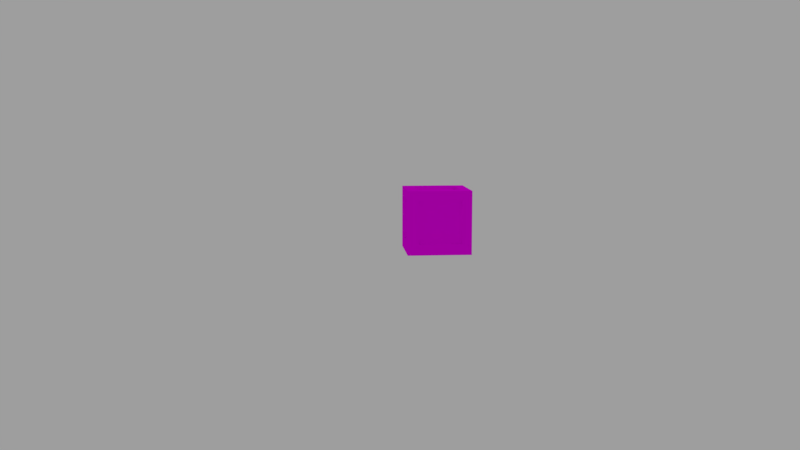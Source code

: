 # Source: WoodBox1.blend  (saved by Blender 2.78.0; exported with 4.5.12 LTS)
import bpy
from mathutils import Matrix  # noqa: F401  (used for matrix-valued properties, if any)

bpy.ops.wm.read_factory_settings(use_empty=True)
scene = bpy.context.scene
scene.name = 'Scene'

# ---- collections
col_collection_1 = bpy.data.collections.new('Collection 1'); scene.collection.children.link(col_collection_1)
col_collection_3 = bpy.data.collections.new('Collection 3'); scene.collection.children.link(col_collection_3)
col_collection_3.hide_render = True
col_collection_3.hide_viewport = True

# ---- images (referenced by path relative to the original .blend; pixels are not part of the script)
import os
ASSET_DIR = os.environ.get("B2B_ASSET_DIR", "")  # directory of the original .blend (textures are referenced by path, not embedded)
HERE = os.path.dirname(os.path.abspath(__file__))  # packed textures are extracted next to this script under _unpacked/

def load_image(name, relpath, width, height, colorspace="sRGB"):
    """Load a texture the original file referenced (path relative to the .blend, or extracted next to this script)."""
    p = next((c for c in (os.path.join(HERE, relpath), os.path.join(ASSET_DIR, relpath)) if relpath and os.path.exists(c)), "")
    if p:
        img = bpy.data.images.load(p, check_existing=True)
        img.name = name
    else:  # same state as the original file: an image datablock whose file is absent (Cycles renders it pink)
        img = bpy.data.images.new(name, width, height)
        img.source = "FILE"
        img.filepath = "//" + (relpath or name)
    img.colorspace_settings.name = colorspace
    return img
img_wood_planks_new_0033_01_tiled_s_jpg = load_image('wood_planks_new_0033_01_tiled_s.jpg', 'wood_planks_new_0033_01_tiled_s.jpg', 1024, 1024, 'sRGB')

# ---- materials (node trees are filled in below, after node groups)
mat_material = bpy.data.materials.new('Material')
mat_material.alpha_threshold = 0.0
mat_material.roughness = 0.5

# ---- material node trees
mat_material.use_nodes = True; mat_material.node_tree.nodes.clear()
_N = mat_material.node_tree.nodes; _L = mat_material.node_tree.links
n0 = _N.new('ShaderNodeOutputMaterial'); n0.name = 'Material Output'; n0.location = (300, 300)
n1 = _N.new('ShaderNodeBsdfDiffuse'); n1.name = 'Diffuse BSDF'; n1.location = (10, 300)
n2 = _N.new('ShaderNodeTexImage'); n2.name = 'Image Texture'; n2.location = (-73, 572)
n2.width = 140
n2.image = img_wood_planks_new_0033_01_tiled_s_jpg
_L.new(n1.outputs[0], n0.inputs[0])
_L.new(n2.outputs[0], n1.inputs[0])
n0.is_active_output = True

# ---- world
world_world = bpy.data.worlds.new('World'); scene.world = world_world
world_world.use_nodes = True; world_world.node_tree.nodes.clear()
_N = world_world.node_tree.nodes; _L = world_world.node_tree.links
n0 = _N.new('ShaderNodeOutputWorld'); n0.name = 'World Output'; n0.location = (300, 300)
n1 = _N.new('ShaderNodeBackground'); n1.name = 'Background'; n1.location = (10, 300)
n1.inputs[0].default_value = (0.1363, 0.1363, 0.1363, 1.0)
n1.inputs[1].default_value = 2.5
_L.new(n1.outputs[0], n0.inputs[0])
n0.is_active_output = True
world_world.color = (0.05088, 0.05088, 0.05088)
world_world.use_sun_shadow = False
world_world.sun_shadow_jitter_overblur = 0.0
world_world.cycles.sampling_method = 'MANUAL'

# ---- cameras
cam_camera_001 = bpy.data.cameras.new('Camera.001')
cam_camera_001.clip_end = 100.0
cam_camera_001.lens = 35.0
cam_camera_001.sensor_width = 32.0
cam_camera_001.sensor_height = 18.0
cam_camera_001.display_size = 2.0
cam_camera_001.dof.focus_distance = 0.0

# ---- lights
light_lamp = bpy.data.lights.new('Lamp', 'POINT')
light_lamp.transmission_factor = 0.0
light_lamp.cutoff_distance = 30.0
light_lamp.energy = 100.0
light_lamp.shadow_buffer_clip_start = 1.001
light_lamp.shadow_soft_size = 0.1
light_lamp.shadow_maximum_resolution = 0.006
light_lamp.use_absolute_resolution = True
light_sun = bpy.data.lights.new('Sun', 'SUN')
light_sun.transmission_factor = 0.0
light_sun.angle = 0.1993
light_sun.energy = 1.0
light_sun.shadow_buffer_clip_start = 0.5
light_sun.shadow_soft_size = 0.1
light_sun.shadow_cascade_max_distance = 1000.0

# ---- meshes
me_plane_001 = bpy.data.meshes.new('Plane.001')
me_plane_001.from_pydata([(-0.7032, 0.9, -0.66), (-0.7032, 0.9, 0.7), (0.6568, 0.9, 0.7), (0.6568, 0.9, -0.66), (-0.7032, -0.9, -0.66), (-0.7032, -0.9, 0.7), (0.6568, -0.9, -0.66), (0.6568, -0.9, 0.7), (0.6568, 1.0, -1.0), (0.6568, 1.0, 1.0), (0.6568, -1.0, 1.0), (0.6568, 1.0, 0.7), (0.6568, -1.0, 0.7), (0.6568, -1.0, -0.66), (0.6568, 1.0, -0.66), (0.6568, -1.0, -1.0), (-0.7032, -1.0, -1.0), (-0.7032, 1.0, -1.0), (-0.7032, 1.0, 1.0), (-0.7032, -1.0, 1.0), (-0.7032, 1.0, 0.7), (-0.7032, -1.0, 0.7), (-0.7032, -1.0, -0.66), (-0.7032, 1.0, -0.66), (0.9968, 1.0, -0.66), (-1.003, -1.0, -0.66), (0.9968, -1.0, -0.66), (-1.003, 1.0, -0.66), (0.9968, 1.0, 0.7), (-1.003, 1.0, 0.7), (0.9968, -1.0, 0.7), (-1.003, -1.0, 0.7), (-1.003, 1.0, 1.0), (0.9968, 1.0, 1.0), (-1.003, -1.0, 1.0), (0.9968, -1.0, 1.0), (-1.003, 1.0, -1.0), (0.9968, 1.0, -1.0), (-1.003, -1.0, -1.0), (0.9968, -1.0, -1.0), (0.6568, -0.6, 1.0), (0.6568, -0.6, -1.0), (-0.7032, -0.6, 1.0), (-0.7032, -0.6, -1.0), (0.9968, -0.6, -0.66), (-1.003, -0.6, -0.66), (-1.003, -0.6, 0.7), (0.9968, -0.6, 0.7), (-1.003, -0.6, 1.0), (0.9968, -0.6, 1.0), (-1.003, -0.6, -1.0), (0.9968, -0.6, -1.0), (0.6568, 0.6, -1.0), (-0.7032, 0.6, -1.0), (0.9968, 0.6, 1.0), (-1.003, 0.6, -1.0), (0.6568, 0.6, 1.0), (-0.7032, 0.6, 1.0), (0.9968, 0.6, -0.66), (-1.003, 0.6, -0.66), (-1.003, 0.6, 0.7), (0.9968, 0.6, 0.7), (-1.003, 0.6, 1.0), (0.9968, 0.6, -1.0), (0.6568, 0.6, 0.9), (0.6568, -0.6, 0.9), (-0.7032, 0.6, 0.9), (-0.7032, -0.6, 0.9), (-0.7032, -0.6, -0.9), (0.6568, -0.6, -0.9), (0.6568, 0.6, -0.9), (-0.7032, 0.6, -0.9), (-0.9032, 0.6, -0.66), (-0.9032, -0.6, -0.66), (-0.9032, 0.6, 0.7), (-0.9032, -0.6, 0.7), (0.8968, 0.6, -0.66), (0.8968, -0.6, -0.66), (0.8968, 0.6, 0.7), (0.8968, -0.6, 0.7)], [], [(14, 23, 0, 3), (11, 14, 3, 2), (20, 11, 2, 1), (3, 0, 1, 2), (12, 21, 5, 7), (13, 12, 7, 6), (22, 13, 6, 4), (7, 5, 4, 6), (37, 8, 14, 24), (30, 12, 13, 26), (35, 10, 12, 30), (24, 14, 11, 28), (26, 13, 15, 39), (49, 40, 10, 35), (28, 11, 9, 33), (63, 52, 8, 37), (8, 17, 23, 14), (21, 22, 4, 5), (10, 19, 21, 12), (23, 20, 1, 0), (13, 22, 16, 15), (40, 42, 19, 10), (11, 20, 18, 9), (52, 53, 17, 8), (51, 44, 26, 39), (17, 36, 27, 23), (46, 45, 25, 31), (21, 31, 25, 22), (48, 46, 31, 34), (44, 47, 30, 26), (19, 34, 31, 21), (23, 27, 29, 20), (45, 50, 38, 25), (47, 49, 35, 30), (22, 25, 38, 16), (42, 48, 34, 19), (20, 29, 32, 18), (53, 55, 36, 17), (16, 38, 50, 43), (57, 62, 48, 42), (61, 54, 49, 47), (59, 55, 50, 45), (61, 47, 79, 78), (62, 60, 46, 48), (45, 46, 75, 73), (63, 58, 44, 51), (15, 16, 43, 41), (42, 40, 65, 67), (39, 15, 41, 51), (54, 56, 40, 49), (33, 9, 56, 54), (9, 18, 57, 56), (37, 24, 58, 63), (29, 27, 59, 60), (32, 29, 60, 62), (24, 28, 61, 58), (27, 36, 55, 59), (28, 33, 54, 61), (18, 32, 62, 57), (43, 50, 55, 53), (41, 43, 68, 69), (51, 41, 52, 63), (64, 66, 67, 65), (56, 57, 66, 64), (57, 42, 67, 66), (40, 56, 64, 65), (69, 68, 71, 70), (43, 53, 71, 68), (52, 41, 69, 70), (53, 52, 70, 71), (74, 72, 73, 75), (59, 45, 73, 72), (46, 60, 74, 75), (60, 59, 72, 74), (76, 78, 79, 77), (47, 44, 77, 79), (58, 61, 78, 76), (44, 58, 76, 77)])
_uv = me_plane_001.uv_layers.new(name='UVMap')
_uv.uv.foreach_set('vector', [0.9231, 0.2237, 0.9231, 0.0, 0.9385, 0.0, 0.9385, 0.2237, 0.8862, 0.5526, 0.8862, 0.3289, 0.9015, 0.3289, 0.9015, 0.5526, 0.8708, 0.3289, 0.8708, 0.5526, 0.8554, 0.5526, 0.8554, 0.3289, 0.5169, 0.6579, 0.5169, 0.8816, 0.3077, 0.8816, 0.3077, 0.6579, 0.5631, 0.8816, 0.5631, 0.6579, 0.5785, 0.6579, 0.5785, 0.8816, 0.84, 0.3289, 0.84, 0.5526, 0.8246, 0.5526, 0.8246, 0.3289, 0.8554, 0.3289, 0.8554, 0.5526, 0.84, 0.5526, 0.84, 0.3289, 0.8246, 0.5526, 0.6154, 0.5526, 0.6154, 0.3289, 0.8246, 0.3289, 0.3077, 0.6579, 0.3077, 0.7138, 0.2554, 0.7138, 0.2554, 0.6579, 0.3077, 0.2796, 0.2554, 0.2796, 0.2554, 0.05592, 0.3077, 0.05592, 0.3077, 0.3289, 0.2554, 0.3289, 0.2554, 0.2796, 0.3077, 0.2796, 0.2554, 0.6579, 0.2554, 0.7138, 0.04615, 0.7138, 0.04615, 0.6579, 0.3077, 0.05592, 0.2554, 0.05592, 0.2554, 0.0, 0.3077, 1.961e-08, 0.06154, 0.3289, 0.06154, 0.3849, 3.668e-08, 0.3849, 0.0, 0.3289, 0.04615, 0.6579, 0.04615, 0.7138, 1.834e-08, 0.7138, 1.834e-08, 0.6579, 0.6769, 9.803e-09, 0.6769, 0.05592, 0.6154, 0.05592, 0.6154, 0.0, 0.3077, 0.7138, 0.3077, 0.9375, 0.2554, 0.9375, 0.2554, 0.7138, 0.5785, 0.8816, 0.5785, 0.6579, 0.5938, 0.6579, 0.5938, 0.8816, 0.2554, 0.3289, 0.04615, 0.3289, 0.04615, 0.2796, 0.2554, 0.2796, 0.9538, 0.0, 0.9538, 0.2237, 0.9385, 0.2237, 0.9385, 0.0, 0.2554, 0.05592, 0.04615, 0.05592, 0.04615, 3.921e-08, 0.2554, 0.0, 0.06154, 0.3849, 0.06154, 0.6086, 6.419e-08, 0.6086, 3.668e-08, 0.3849, 0.04615, 0.7138, 0.04615, 0.9375, 0.0, 0.9375, 1.834e-08, 0.7138, 0.6769, 0.05592, 0.6769, 0.2796, 0.6154, 0.2796, 0.6154, 0.05592, 0.3692, 0.0, 0.3692, 0.05592, 0.3077, 0.05592, 0.3077, 1.961e-08, 0.3077, 0.9375, 0.3077, 0.9868, 0.2554, 0.9868, 0.2554, 0.9375, 0.5538, 0.6086, 0.5538, 0.3849, 0.6154, 0.3849, 0.6154, 0.6086, 0.04615, 0.2796, 0.0, 0.2796, 0.0, 0.05592, 0.04615, 0.05592, 0.5538, 0.6579, 0.5538, 0.6086, 0.6154, 0.6086, 0.6154, 0.6579, 0.3692, 0.05592, 0.3692, 0.2796, 0.3077, 0.2796, 0.3077, 0.05592, 0.04615, 0.3289, 0.0, 0.3289, 0.0, 0.2796, 0.04615, 0.2796, 0.2554, 0.9375, 0.2554, 0.9868, 0.04615, 0.9868, 0.04615, 0.9375, 0.5538, 0.3849, 0.5538, 0.3289, 0.6154, 0.3289, 0.6154, 0.3849, 0.3692, 0.2796, 0.3692, 0.3289, 0.3077, 0.3289, 0.3077, 0.2796, 0.04615, 0.05592, 0.0, 0.05592, 0.0, 3.921e-08, 0.04615, 3.921e-08, 0.06154, 0.6086, 0.06154, 0.6579, 6.419e-08, 0.6579, 6.419e-08, 0.6086, 0.04615, 0.9375, 0.04615, 0.9868, 1.834e-08, 0.9868, 0.0, 0.9375, 0.6769, 0.2796, 0.6769, 0.3289, 0.6154, 0.3289, 0.6154, 0.2796, 0.9231, 0.2796, 0.9231, 0.3289, 0.8615, 0.3289, 0.8615, 0.2796, 0.2462, 0.6086, 0.2462, 0.6579, 0.06154, 0.6579, 0.06154, 0.6086, 0.5538, 0.2796, 0.5538, 0.3289, 0.3692, 0.3289, 0.3692, 0.2796, 0.3692, 0.3849, 0.3692, 0.3289, 0.5538, 0.3289, 0.5538, 0.3849, 1.0, 0.75, 1.0, 0.9474, 0.9846, 0.9474, 0.9846, 0.75, 0.3692, 0.6579, 0.3692, 0.6086, 0.5538, 0.6086, 0.5538, 0.6579, 0.5323, 0.8816, 0.5323, 0.6579, 0.5477, 0.6579, 0.5477, 0.8816, 0.5538, 1.961e-08, 0.5538, 0.05592, 0.3692, 0.05592, 0.3692, 0.0, 0.9231, 0.05592, 0.9231, 0.2796, 0.8615, 0.2796, 0.8615, 0.05592, 0.6092, 0.6579, 0.6092, 0.8816, 0.5938, 0.8816, 0.5938, 0.6579, 0.9231, 5.882e-08, 0.9231, 0.05592, 0.8615, 0.05592, 0.8615, 4.902e-08, 0.2462, 0.3289, 0.2462, 0.3849, 0.06154, 0.3849, 0.06154, 0.3289, 0.3077, 0.3289, 0.3077, 0.3849, 0.2462, 0.3849, 0.2462, 0.3289, 0.3077, 0.3849, 0.3077, 0.6086, 0.2462, 0.6086, 0.2462, 0.3849, 0.6154, 5.882e-08, 0.6154, 0.05592, 0.5538, 0.05592, 0.5538, 1.961e-08, 0.3077, 0.6086, 0.3077, 0.3849, 0.3692, 0.3849, 0.3692, 0.6086, 0.3077, 0.6579, 0.3077, 0.6086, 0.3692, 0.6086, 0.3692, 0.6579, 0.6154, 0.05592, 0.6154, 0.2796, 0.5538, 0.2796, 0.5538, 0.05592, 0.3077, 0.3849, 0.3077, 0.3289, 0.3692, 0.3289, 0.3692, 0.3849, 0.6154, 0.2796, 0.6154, 0.3289, 0.5538, 0.3289, 0.5538, 0.2796, 0.3077, 0.6086, 0.3077, 0.6579, 0.2462, 0.6579, 0.2462, 0.6086, 0.8615, 0.2796, 0.8615, 0.3289, 0.6769, 0.3289, 0.6769, 0.2796, 0.5323, 0.6579, 0.5323, 0.8816, 0.5169, 0.8816, 0.5169, 0.6579, 0.8615, 4.902e-08, 0.8615, 0.05592, 0.6769, 0.05592, 0.6769, 9.803e-09, 0.9846, 0.7763, 0.9846, 1.0, 0.8, 1.0, 0.8, 0.7763, 0.8862, 0.3289, 0.8862, 0.5526, 0.8708, 0.5526, 0.8708, 0.3289, 0.9477, 0.5263, 0.9477, 0.3289, 0.9631, 0.3289, 0.9631, 0.5263, 0.9692, 0.1974, 0.9692, 0.0, 0.9846, 9.803e-09, 0.9846, 0.1974, 0.8, 0.5526, 0.8, 0.7763, 0.6154, 0.7763, 0.6154, 0.5526, 0.9785, 0.3289, 0.9785, 0.5263, 0.9631, 0.5263, 0.9631, 0.3289, 0.9846, 0.1974, 0.9846, 0.0, 1.0, 0.0, 1.0, 0.1974, 0.9169, 0.5526, 0.9169, 0.3289, 0.9323, 0.3289, 0.9323, 0.5526, 0.8, 0.7763, 0.8, 0.5526, 0.9846, 0.5526, 0.9846, 0.7763, 0.9846, 0.75, 0.9846, 0.5526, 1.0, 0.5526, 1.0, 0.75, 0.9785, 0.5263, 0.9785, 0.3289, 0.9938, 0.3289, 0.9938, 0.5263, 0.9323, 0.5526, 0.9323, 0.3289, 0.9477, 0.3289, 0.9477, 0.5526, 0.6154, 1.0, 0.6154, 0.7763, 0.8, 0.7763, 0.8, 1.0, 0.5631, 0.6579, 0.5631, 0.8816, 0.5477, 0.8816, 0.5477, 0.6579, 0.9015, 0.5526, 0.9015, 0.3289, 0.9169, 0.3289, 0.9169, 0.5526, 0.9692, 0.0, 0.9692, 0.1974, 0.9538, 0.1974, 0.9538, 0.0])
me_plane_001.materials.append(mat_material)
me_plane_001.use_remesh_preserve_volume = False
me_plane_001.use_remesh_preserve_attributes = False
me_plane_001.use_mirror_vertex_groups = False
me_plane_001.update()

# ---- objects
ob_plane = bpy.data.objects.new('Plane', me_plane_001)
ob_lamp = bpy.data.objects.new('Lamp', light_lamp)
ob_camera = bpy.data.objects.new('Camera', cam_camera_001)
ob_sun = bpy.data.objects.new('Sun', light_sun)

# ---- transforms, parenting, visibility, modifiers, constraints
ob_plane.location = (0.0, 0.0, -0.003191)
ob_plane.rotation_euler = (-1.378e-07, 1.571, 0.0)
ob_plane.lineart.crease_threshold = 0.0
ob_lamp.location = (4.076, 1.005, 5.904)
ob_lamp.rotation_euler = (0.6503, 0.05522, 1.866)
ob_lamp.lock_rotations_4d = False
ob_lamp.empty_display_type = 'ARROWS'
ob_lamp.color = (0.0, 0.0, 0.0, 0.0)
ob_lamp.hide_viewport = True
ob_lamp.lineart.crease_threshold = 0.0
ob_camera.location = (-3.444, -27.6, 3.53)
ob_camera.rotation_euler = (1.438, 4.108e-07, -0.08259)
ob_camera.lineart.crease_threshold = 0.0
ob_sun.location = (-1.762, 1.582, 9.758)
ob_sun.lineart.crease_threshold = 0.0

# ---- collection membership
col_collection_1.objects.link(ob_plane)
col_collection_1.objects.link(ob_lamp)
col_collection_3.objects.link(ob_camera)
col_collection_3.objects.link(ob_sun)

# ---- scene / render settings (as saved in the file)
scene.camera = ob_camera
scene.frame_start = 1; scene.frame_end = 250; scene.frame_set(4)
scene.render.engine = 'CYCLES'
scene.render.dither_intensity = 0.0
scene.cycles.use_denoising = False
scene.cycles.samples = 128
scene.cycles.sampling_pattern = 'TABULATED_SOBOL'
scene.cycles.light_sampling_threshold = 0.0
scene.cycles.use_adaptive_sampling = False
scene.cycles.use_light_tree = False
scene.cycles.blur_glossy = 0.0
scene.cycles.sample_clamp_indirect = 0.0
scene.view_settings.view_transform = 'Standard'
bpy.context.view_layer.update()
